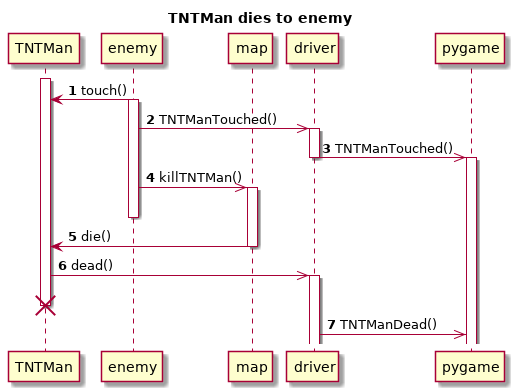

The diagram above was rendered by PlantUML. Its source (embedded in the PNG):
@startuml
title TNTMan dies to enemy
autonumber
participant driver order 40
participant pygame order 50
participant map order 30
activate TNTMan
enemy -> TNTMan: touch()
activate enemy
enemy ->> driver: TNTManTouched()
activate driver
driver ->> pygame: TNTManTouched()
deactivate driver
activate pygame
enemy ->> map: killTNTMan()
activate map
deactivate enemy
map -> TNTMan: die()
deactivate map
TNTMan ->> driver: dead()
activate driver
destroy TNTMan
driver ->> pygame: TNTManDead()
@enduml